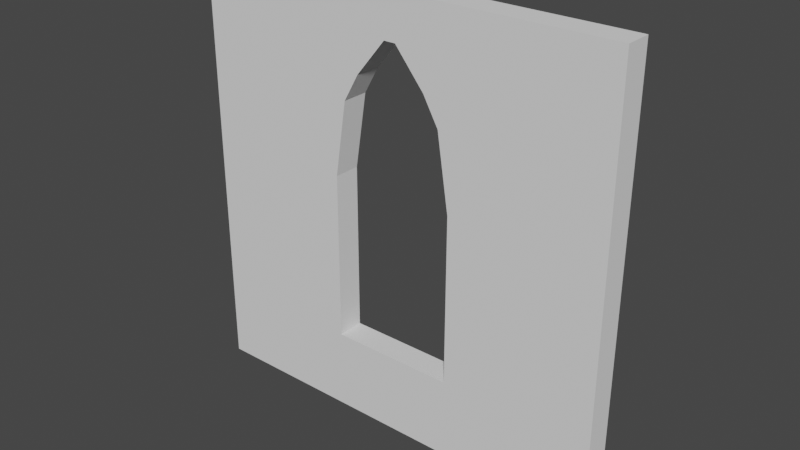 # Source: Window.blend  (saved by Blender 2.81.16; exported with 4.5.12 LTS)
import bpy
from mathutils import Matrix  # noqa: F401  (used for matrix-valued properties, if any)

bpy.ops.wm.read_factory_settings(use_empty=True)
scene = bpy.context.scene
scene.name = 'Scene'

# ---- collections
col_collection = bpy.data.collections.new('Collection'); scene.collection.children.link(col_collection)

# ---- world
world_world = bpy.data.worlds.new('World'); scene.world = world_world
world_world.use_nodes = True; world_world.node_tree.nodes.clear()
_N = world_world.node_tree.nodes; _L = world_world.node_tree.links
n0 = _N.new('ShaderNodeOutputWorld'); n0.name = 'World Output'; n0.location = (300, 300)
n1 = _N.new('ShaderNodeBackground'); n1.name = 'Background'; n1.location = (10, 300)
n1.inputs[0].default_value = (0.05088, 0.05088, 0.05088, 1.0)
_L.new(n1.outputs[0], n0.inputs[0])
n0.is_active_output = True
world_world.color = (0.05088, 0.05088, 0.05088)
world_world.use_sun_shadow = False
world_world.sun_shadow_jitter_overblur = 0.0

# ---- meshes
me_lod_a_window = bpy.data.meshes.new('LOD_A_Window')
me_lod_a_window.from_pydata([(0.0, 0.0, 0.0), (-4.0, 0.0, 0.0), (-4.0, -1.311e-07, 4.0), (0.0, -1.311e-07, 4.0), (-4.0, -0.25, -1.093e-08), (-4.0, -0.25, 4.0), (0.0, -0.25, 4.0), (0.0, -0.25, -1.093e-08), (-1.25, -0.25, 4.0), (-2.75, -0.25, 4.0), (-1.25, -1.311e-07, 4.0), (-2.75, -1.311e-07, 4.0), (-2.75, 0.0, 0.0), (-1.25, 0.0, 0.0), (-2.75, -0.25, -1.093e-08), (-1.25, -0.25, -1.093e-08), (0.0, -2.185e-08, 0.75), (-4.0, -2.185e-08, 0.75), (0.0, -0.25, 0.75), (-4.0, -0.25, 0.75), (-2.583, -0.25, 0.75), (-1.417, -0.25, 0.75), (-2.583, -1.49e-08, 0.75), (-1.417, -1.49e-08, 0.75), (0.0, -1.175e-07, 3.6), (0.0, -0.25, 3.6), (-2.055, -0.25, 3.6), (-1.945, -0.25, 3.6), (-2.055, -1.192e-07, 3.6), (-1.945, -1.192e-07, 3.6), (-4.0, -1.175e-07, 3.6), (-4.0, -0.25, 3.6), (-4.0, -1.063e-07, 3.267), (-4.0, -7.441e-08, 2.317), (-4.0, -0.25, 3.267), (-4.0, -0.25, 2.317), (0.0, -7.441e-08, 2.317), (0.0, -1.063e-07, 3.267), (0.0, -0.25, 2.317), (0.0, -0.25, 3.267), (-2.583, -0.25, 2.317), (-2.33, -0.25, 3.267), (-1.417, -0.25, 2.317), (-1.67, -0.25, 3.267), (-2.583, -7.451e-08, 2.317), (-2.33, -1.043e-07, 3.267), (-1.417, -7.451e-08, 2.317), (-1.67, -1.043e-07, 3.267), (0.0, -9.774e-08, 3.012), (0.0, -0.25, 3.012), (-1.526, -0.25, 3.012), (-1.526, -9.686e-08, 3.012), (-4.0, -9.774e-08, 3.012), (-4.0, -0.25, 3.012), (-2.474, -0.25, 3.012), (-2.474, -9.686e-08, 3.012)], [], [(8, 6, 3, 10), (16, 0, 7, 18), (29, 24, 3, 10), (30, 2, 5, 31), (21, 15, 7, 18), (12, 1, 4, 14), (0, 13, 15, 7), (13, 12, 14, 15), (19, 4, 14, 20), (20, 14, 15, 21), (30, 28, 11, 2), (28, 29, 10, 11), (5, 9, 11, 2), (9, 8, 10, 11), (12, 13, 23, 22), (1, 12, 22, 17), (50, 42, 46, 51), (35, 19, 20, 40), (42, 21, 18, 38), (1, 17, 19, 4), (13, 0, 16, 23), (36, 16, 18, 38), (3, 24, 25, 6), (8, 27, 25, 6), (5, 31, 26, 9), (9, 26, 27, 8), (27, 43, 47, 29), (32, 45, 28, 30), (32, 30, 31, 34), (47, 37, 24, 29), (23, 16, 36, 46), (51, 48, 37, 47), (17, 33, 35, 19), (52, 32, 34, 53), (17, 22, 44, 33), (52, 55, 45, 32), (26, 27, 29, 28), (41, 26, 28, 45), (24, 37, 39, 25), (48, 36, 38, 49), (27, 43, 39, 25), (50, 42, 38, 49), (31, 34, 41, 26), (53, 35, 40, 54), (54, 41, 45, 55), (20, 40, 44, 22), (42, 21, 23, 46), (21, 20, 22, 23), (43, 50, 49, 39), (37, 48, 49, 39), (46, 36, 48, 51), (43, 50, 51, 47), (40, 54, 55, 44), (34, 53, 54, 41), (33, 44, 55, 52), (33, 52, 53, 35)])
me_lod_a_window.use_remesh_preserve_volume = False
me_lod_a_window.use_remesh_preserve_attributes = False
me_lod_a_window.use_mirror_vertex_groups = False
me_lod_a_window.update()

# ---- objects
ob_lod_a_window = bpy.data.objects.new('LOD_A_Window', me_lod_a_window)

# ---- transforms, parenting, visibility, modifiers, constraints
ob_lod_a_window.location = (0.0, 0.0, 0.0)
ob_lod_a_window.lineart.crease_threshold = 0.0

# ---- collection membership
col_collection.objects.link(ob_lod_a_window)

# ---- scene / render settings (as saved in the file)
scene.frame_start = 1; scene.frame_end = 250; scene.frame_set(1)
scene.render.engine = 'BLENDER_EEVEE_NEXT'
scene.cycles.use_denoising = False
scene.cycles.samples = 128
scene.cycles.sampling_pattern = 'TABULATED_SOBOL'
scene.cycles.use_adaptive_sampling = False
scene.cycles.use_light_tree = False
scene.view_settings.view_transform = 'Filmic'
bpy.context.view_layer.update()

# ---- added for rendering (the .blend has no active camera and no usable light): camera, sun
cam_auto = bpy.data.cameras.new('AutoCamera')
cam_auto.lens = 50.0
cam_auto.sensor_width = 36.0
cam_auto.clip_end = 1000.0
ob_auto_camera = bpy.data.objects.new('AutoCamera', cam_auto)
scene.collection.objects.link(ob_auto_camera)
ob_auto_camera.location = (3.23897, -6.41176, 6.19118)
ob_auto_camera.rotation_euler = (1.09748, -7.21219e-08, 0.694738)
scene.camera = ob_auto_camera
light_auto_sun = bpy.data.lights.new('AutoSun', 'SUN')
light_auto_sun.energy = 3.0
light_auto_sun.angle = 0.0523599
ob_auto_sun = bpy.data.objects.new('AutoSun', light_auto_sun)
scene.collection.objects.link(ob_auto_sun)
ob_auto_sun.rotation_euler = (0.872665, 0.174533, 0.523599)
bpy.context.view_layer.update()
